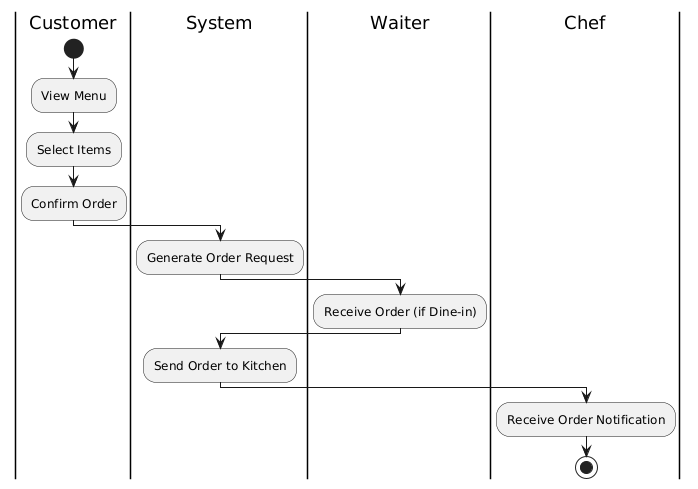

The diagram above was rendered by PlantUML. Its source (embedded in the PNG):
@startuml
|Customer|
start
:View Menu;
:Select Items;
:Confirm Order;
|System|
:Generate Order Request;
|Waiter|
:Receive Order (if Dine-in);
|System|
:Send Order to Kitchen;
|Chef|
:Receive Order Notification;
stop
@enduml